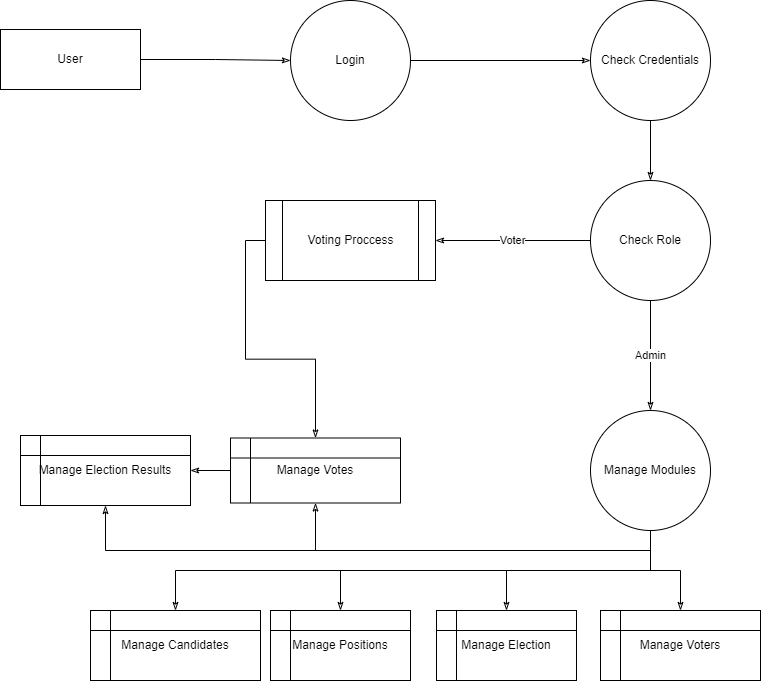

The diagram above was exported from draw.io. Its source (the exported page's mxGraphModel, read from the mxfile embedded in the PNG):
<mxGraphModel dx="1447" dy="672" grid="1" gridSize="10" guides="1" tooltips="1" connect="1" arrows="1" fold="1" page="1" pageScale="1" pageWidth="850" pageHeight="1100" math="0" shadow="0">
  <root>
    <mxCell id="0" />
    <mxCell id="1" parent="0" />
    <mxCell id="A3jmwGSPYOzJPZM7FdBj-4" style="edgeStyle=orthogonalEdgeStyle;rounded=0;orthogonalLoop=1;jettySize=auto;html=1;exitX=1;exitY=0.5;exitDx=0;exitDy=0;entryX=0;entryY=0.5;entryDx=0;entryDy=0;endArrow=classicThin;endFill=0;strokeWidth=1;" edge="1" parent="1" source="A3jmwGSPYOzJPZM7FdBj-1" target="A3jmwGSPYOzJPZM7FdBj-3">
      <mxGeometry relative="1" as="geometry" />
    </mxCell>
    <mxCell id="A3jmwGSPYOzJPZM7FdBj-1" value="User" style="rounded=0;whiteSpace=wrap;html=1;" vertex="1" parent="1">
      <mxGeometry x="40" y="49" width="140" height="60" as="geometry" />
    </mxCell>
    <mxCell id="A3jmwGSPYOzJPZM7FdBj-19" style="edgeStyle=orthogonalEdgeStyle;rounded=0;orthogonalLoop=1;jettySize=auto;html=1;exitX=0.5;exitY=1;exitDx=0;exitDy=0;entryX=0.5;entryY=0;entryDx=0;entryDy=0;endArrow=classicThin;endFill=0;strokeWidth=1;" edge="1" parent="1" source="A3jmwGSPYOzJPZM7FdBj-2" target="A3jmwGSPYOzJPZM7FdBj-14">
      <mxGeometry relative="1" as="geometry" />
    </mxCell>
    <mxCell id="A3jmwGSPYOzJPZM7FdBj-20" style="edgeStyle=orthogonalEdgeStyle;rounded=0;orthogonalLoop=1;jettySize=auto;html=1;exitX=0.5;exitY=1;exitDx=0;exitDy=0;entryX=0.5;entryY=0;entryDx=0;entryDy=0;endArrow=classicThin;endFill=0;strokeWidth=1;" edge="1" parent="1" source="A3jmwGSPYOzJPZM7FdBj-2" target="A3jmwGSPYOzJPZM7FdBj-15">
      <mxGeometry relative="1" as="geometry" />
    </mxCell>
    <mxCell id="A3jmwGSPYOzJPZM7FdBj-21" style="edgeStyle=orthogonalEdgeStyle;rounded=0;orthogonalLoop=1;jettySize=auto;html=1;exitX=0.5;exitY=1;exitDx=0;exitDy=0;entryX=0.5;entryY=0;entryDx=0;entryDy=0;endArrow=classicThin;endFill=0;strokeWidth=1;" edge="1" parent="1" source="A3jmwGSPYOzJPZM7FdBj-2" target="A3jmwGSPYOzJPZM7FdBj-17">
      <mxGeometry relative="1" as="geometry" />
    </mxCell>
    <mxCell id="A3jmwGSPYOzJPZM7FdBj-22" style="edgeStyle=orthogonalEdgeStyle;rounded=0;orthogonalLoop=1;jettySize=auto;html=1;exitX=0.5;exitY=1;exitDx=0;exitDy=0;entryX=0.5;entryY=0;entryDx=0;entryDy=0;endArrow=classicThin;endFill=0;strokeWidth=1;" edge="1" parent="1" source="A3jmwGSPYOzJPZM7FdBj-2" target="A3jmwGSPYOzJPZM7FdBj-18">
      <mxGeometry relative="1" as="geometry" />
    </mxCell>
    <mxCell id="A3jmwGSPYOzJPZM7FdBj-24" style="edgeStyle=orthogonalEdgeStyle;rounded=0;orthogonalLoop=1;jettySize=auto;html=1;exitX=0.5;exitY=1;exitDx=0;exitDy=0;entryX=0.5;entryY=1;entryDx=0;entryDy=0;endArrow=classicThin;endFill=0;strokeWidth=1;" edge="1" parent="1" source="A3jmwGSPYOzJPZM7FdBj-2" target="A3jmwGSPYOzJPZM7FdBj-23">
      <mxGeometry relative="1" as="geometry" />
    </mxCell>
    <mxCell id="A3jmwGSPYOzJPZM7FdBj-26" style="edgeStyle=orthogonalEdgeStyle;rounded=0;orthogonalLoop=1;jettySize=auto;html=1;exitX=0.5;exitY=1;exitDx=0;exitDy=0;entryX=0.5;entryY=1;entryDx=0;entryDy=0;endArrow=classicThin;endFill=0;strokeWidth=1;" edge="1" parent="1" source="A3jmwGSPYOzJPZM7FdBj-2" target="A3jmwGSPYOzJPZM7FdBj-25">
      <mxGeometry relative="1" as="geometry" />
    </mxCell>
    <mxCell id="A3jmwGSPYOzJPZM7FdBj-2" value="Manage Modules" style="ellipse;whiteSpace=wrap;html=1;" vertex="1" parent="1">
      <mxGeometry x="630" y="430" width="120" height="120" as="geometry" />
    </mxCell>
    <mxCell id="A3jmwGSPYOzJPZM7FdBj-7" style="edgeStyle=orthogonalEdgeStyle;rounded=0;orthogonalLoop=1;jettySize=auto;html=1;exitX=1;exitY=0.5;exitDx=0;exitDy=0;entryX=0;entryY=0.5;entryDx=0;entryDy=0;endArrow=classicThin;endFill=0;strokeWidth=1;" edge="1" parent="1" source="A3jmwGSPYOzJPZM7FdBj-3" target="A3jmwGSPYOzJPZM7FdBj-5">
      <mxGeometry relative="1" as="geometry" />
    </mxCell>
    <mxCell id="A3jmwGSPYOzJPZM7FdBj-3" value="Login" style="ellipse;whiteSpace=wrap;html=1;" vertex="1" parent="1">
      <mxGeometry x="330" y="20" width="120" height="120" as="geometry" />
    </mxCell>
    <mxCell id="A3jmwGSPYOzJPZM7FdBj-8" style="edgeStyle=orthogonalEdgeStyle;rounded=0;orthogonalLoop=1;jettySize=auto;html=1;exitX=0.5;exitY=1;exitDx=0;exitDy=0;entryX=0.5;entryY=0;entryDx=0;entryDy=0;endArrow=classicThin;endFill=0;strokeWidth=1;" edge="1" parent="1" source="A3jmwGSPYOzJPZM7FdBj-5" target="A3jmwGSPYOzJPZM7FdBj-6">
      <mxGeometry relative="1" as="geometry" />
    </mxCell>
    <mxCell id="A3jmwGSPYOzJPZM7FdBj-5" value="Check Credentials" style="ellipse;whiteSpace=wrap;html=1;" vertex="1" parent="1">
      <mxGeometry x="630" y="20" width="120" height="120" as="geometry" />
    </mxCell>
    <mxCell id="A3jmwGSPYOzJPZM7FdBj-10" value="Admin" style="edgeStyle=orthogonalEdgeStyle;rounded=0;orthogonalLoop=1;jettySize=auto;html=1;exitX=0.5;exitY=1;exitDx=0;exitDy=0;entryX=0.5;entryY=0;entryDx=0;entryDy=0;endArrow=classicThin;endFill=0;strokeWidth=1;" edge="1" parent="1" source="A3jmwGSPYOzJPZM7FdBj-6" target="A3jmwGSPYOzJPZM7FdBj-2">
      <mxGeometry relative="1" as="geometry" />
    </mxCell>
    <mxCell id="A3jmwGSPYOzJPZM7FdBj-13" value="Voter" style="edgeStyle=orthogonalEdgeStyle;rounded=0;orthogonalLoop=1;jettySize=auto;html=1;exitX=0;exitY=0.5;exitDx=0;exitDy=0;entryX=1;entryY=0.5;entryDx=0;entryDy=0;endArrow=classicThin;endFill=0;strokeWidth=1;" edge="1" parent="1" source="A3jmwGSPYOzJPZM7FdBj-6" target="A3jmwGSPYOzJPZM7FdBj-12">
      <mxGeometry relative="1" as="geometry" />
    </mxCell>
    <mxCell id="A3jmwGSPYOzJPZM7FdBj-6" value="Check Role" style="ellipse;whiteSpace=wrap;html=1;" vertex="1" parent="1">
      <mxGeometry x="630" y="200" width="120" height="120" as="geometry" />
    </mxCell>
    <mxCell id="A3jmwGSPYOzJPZM7FdBj-27" style="edgeStyle=orthogonalEdgeStyle;rounded=0;orthogonalLoop=1;jettySize=auto;html=1;exitX=0;exitY=0.5;exitDx=0;exitDy=0;entryX=0.5;entryY=0;entryDx=0;entryDy=0;endArrow=classicThin;endFill=0;strokeWidth=1;" edge="1" parent="1" source="A3jmwGSPYOzJPZM7FdBj-12" target="A3jmwGSPYOzJPZM7FdBj-25">
      <mxGeometry relative="1" as="geometry" />
    </mxCell>
    <mxCell id="A3jmwGSPYOzJPZM7FdBj-12" value="Voting Proccess" style="shape=process;whiteSpace=wrap;html=1;backgroundOutline=1;" vertex="1" parent="1">
      <mxGeometry x="305" y="220" width="170" height="80" as="geometry" />
    </mxCell>
    <mxCell id="A3jmwGSPYOzJPZM7FdBj-14" value="Manage Voters" style="shape=internalStorage;whiteSpace=wrap;html=1;backgroundOutline=1;" vertex="1" parent="1">
      <mxGeometry x="640" y="630" width="160" height="70" as="geometry" />
    </mxCell>
    <mxCell id="A3jmwGSPYOzJPZM7FdBj-15" value="Manage Election&lt;span style=&quot;color: rgba(0 , 0 , 0 , 0) ; font-family: monospace ; font-size: 0px&quot;&gt;%3CmxGraphModel%3E%3Croot%3E%3CmxCell%20id%3D%220%22%2F%3E%3CmxCell%20id%3D%221%22%20parent%3D%220%22%2F%3E%3CmxCell%20id%3D%222%22%20value%3D%22Manage%20Voters%22%20style%3D%22shape%3DinternalStorage%3BwhiteSpace%3Dwrap%3Bhtml%3D1%3BbackgroundOutline%3D1%3B%22%20vertex%3D%221%22%20parent%3D%221%22%3E%3CmxGeometry%20x%3D%22580%22%20y%3D%22630%22%20width%3D%22220%22%20height%3D%2270%22%20as%3D%22geometry%22%2F%3E%3C%2FmxCell%3E%3C%2Froot%3E%3C%2FmxGraphModel%3E&lt;/span&gt;" style="shape=internalStorage;whiteSpace=wrap;html=1;backgroundOutline=1;align=center;" vertex="1" parent="1">
      <mxGeometry x="476" y="630" width="140" height="70" as="geometry" />
    </mxCell>
    <mxCell id="A3jmwGSPYOzJPZM7FdBj-17" value="Manage Positions&lt;span style=&quot;color: rgba(0 , 0 , 0 , 0) ; font-family: monospace ; font-size: 0px&quot;&gt;%3CmxGraphModel%3E%3Croot%3E%3CmxCell%20id%3D%220%22%2F%3E%3CmxCell%20id%3D%221%22%20parent%3D%220%22%2F%3E%3CmxCell%20id%3D%222%22%20value%3D%22Manage%20Voters%22%20style%3D%22shape%3DinternalStorage%3BwhiteSpace%3Dwrap%3Bhtml%3D1%3BbackgroundOutline%3D1%3B%22%20vertex%3D%221%22%20parent%3D%221%22%3E%3CmxGeometry%20x%3D%22580%22%20y%3D%22630%22%20width%3D%22220%22%20height%3D%2270%22%20as%3D%22geometry%22%2F%3E%3C%2FmxCell%3E%3C%2Froot%3E%3C%2FmxGraphModel%3E&lt;/span&gt;&lt;span style=&quot;color: rgba(0 , 0 , 0 , 0) ; font-family: monospace ; font-size: 0px&quot;&gt;%3CmxGraphModel%3E%3Croot%3E%3CmxCell%20id%3D%220%22%2F%3E%3CmxCell%20id%3D%221%22%20parent%3D%220%22%2F%3E%3CmxCell%20id%3D%222%22%20value%3D%22Manage%20Voters%22%20style%3D%22shape%3DinternalStorage%3BwhiteSpace%3Dwrap%3Bhtml%3D1%3BbackgroundOutline%3D1%3B%22%20vertex%3D%221%22%20parent%3D%221%22%3E%3CmxGeometry%20x%3D%22580%22%20y%3D%22630%22%20width%3D%22220%22%20height%3D%2270%22%20as%3D%22geometry%22%2F%3E%3C%2FmxCell%3E%3C%2Froot%3E%3C%2FmxGraphModel%3E&lt;/span&gt;" style="shape=internalStorage;whiteSpace=wrap;html=1;backgroundOutline=1;" vertex="1" parent="1">
      <mxGeometry x="310" y="630" width="140" height="70" as="geometry" />
    </mxCell>
    <mxCell id="A3jmwGSPYOzJPZM7FdBj-18" value="Manage Candidates" style="shape=internalStorage;whiteSpace=wrap;html=1;backgroundOutline=1;" vertex="1" parent="1">
      <mxGeometry x="130" y="630" width="170" height="70" as="geometry" />
    </mxCell>
    <mxCell id="A3jmwGSPYOzJPZM7FdBj-23" value="Manage Election Results" style="shape=internalStorage;whiteSpace=wrap;html=1;backgroundOutline=1;" vertex="1" parent="1">
      <mxGeometry x="60" y="455" width="170" height="70" as="geometry" />
    </mxCell>
    <mxCell id="A3jmwGSPYOzJPZM7FdBj-28" style="edgeStyle=orthogonalEdgeStyle;rounded=0;orthogonalLoop=1;jettySize=auto;html=1;exitX=0;exitY=0.5;exitDx=0;exitDy=0;entryX=1;entryY=0.5;entryDx=0;entryDy=0;endArrow=classicThin;endFill=0;strokeWidth=1;" edge="1" parent="1" source="A3jmwGSPYOzJPZM7FdBj-25" target="A3jmwGSPYOzJPZM7FdBj-23">
      <mxGeometry relative="1" as="geometry" />
    </mxCell>
    <mxCell id="A3jmwGSPYOzJPZM7FdBj-25" value="Manage Votes" style="shape=internalStorage;whiteSpace=wrap;html=1;backgroundOutline=1;" vertex="1" parent="1">
      <mxGeometry x="270" y="457.5" width="170" height="65" as="geometry" />
    </mxCell>
  </root>
</mxGraphModel>